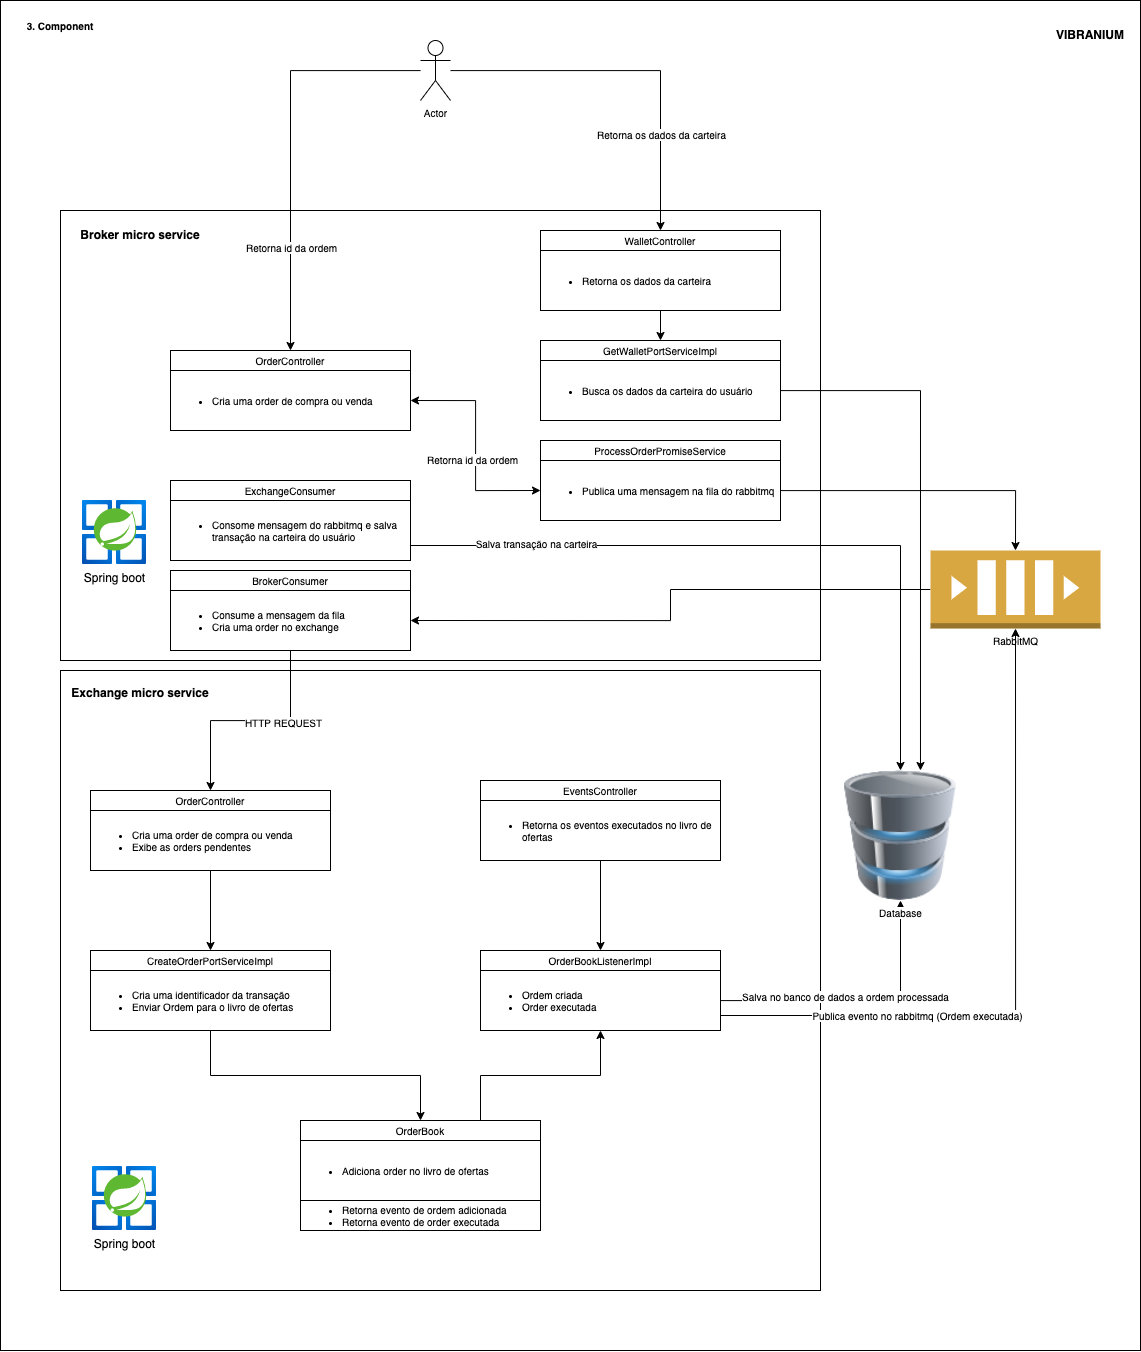

The diagram above was exported from draw.io. Its source (the exported page's mxGraphModel, read from the mxfile embedded in the PNG):
<mxGraphModel dx="1720" dy="2113" grid="1" gridSize="10" guides="1" tooltips="1" connect="1" arrows="1" fold="1" page="1" pageScale="1" pageWidth="850" pageHeight="1100" math="0" shadow="0">
  <root>
    <mxCell id="0" />
    <mxCell id="1" parent="0" />
    <mxCell id="Bv4Zv8NlJoDr5lZPePnz-4" value="" style="rounded=0;whiteSpace=wrap;html=1;fontSize=10;" vertex="1" parent="1">
      <mxGeometry x="40" y="-170" width="1140" height="1350" as="geometry" />
    </mxCell>
    <mxCell id="SA8ezlEoxFjBpKAQj2uL-21" value="" style="rounded=0;whiteSpace=wrap;html=1;fontSize=10;" vertex="1" parent="1">
      <mxGeometry x="100" y="500" width="760" height="620" as="geometry" />
    </mxCell>
    <mxCell id="SA8ezlEoxFjBpKAQj2uL-6" value="" style="rounded=0;whiteSpace=wrap;html=1;fontSize=10;" vertex="1" parent="1">
      <mxGeometry x="100" y="40" width="760" height="450" as="geometry" />
    </mxCell>
    <mxCell id="SA8ezlEoxFjBpKAQj2uL-3" value="OrderController" style="rounded=0;whiteSpace=wrap;html=1;fontSize=10;" vertex="1" parent="1">
      <mxGeometry x="210" y="180" width="240" height="20" as="geometry" />
    </mxCell>
    <mxCell id="SA8ezlEoxFjBpKAQj2uL-18" style="edgeStyle=orthogonalEdgeStyle;rounded=0;orthogonalLoop=1;jettySize=auto;html=1;exitX=1;exitY=0.5;exitDx=0;exitDy=0;entryX=0;entryY=0.5;entryDx=0;entryDy=0;fontSize=10;startArrow=classic;startFill=1;" edge="1" parent="1" source="SA8ezlEoxFjBpKAQj2uL-4" target="SA8ezlEoxFjBpKAQj2uL-8">
      <mxGeometry relative="1" as="geometry" />
    </mxCell>
    <mxCell id="SA8ezlEoxFjBpKAQj2uL-66" value="Retorna id da ordem" style="edgeLabel;html=1;align=center;verticalAlign=middle;resizable=0;points=[];fontSize=10;" vertex="1" connectable="0" parent="SA8ezlEoxFjBpKAQj2uL-18">
      <mxGeometry x="0.1112" y="-4" relative="1" as="geometry">
        <mxPoint y="1" as="offset" />
      </mxGeometry>
    </mxCell>
    <mxCell id="SA8ezlEoxFjBpKAQj2uL-4" value="&lt;ul&gt;&lt;li&gt;Cria uma order de compra ou venda&lt;/li&gt;&lt;/ul&gt;" style="rounded=0;whiteSpace=wrap;html=1;fontSize=10;align=left;" vertex="1" parent="1">
      <mxGeometry x="210" y="200" width="240" height="60" as="geometry" />
    </mxCell>
    <mxCell id="SA8ezlEoxFjBpKAQj2uL-5" value="Spring boot" style="aspect=fixed;html=1;points=[];align=center;image;fontSize=12;image=img/lib/azure2/compute/Azure_Spring_Cloud.svg;" vertex="1" parent="1">
      <mxGeometry x="120" y="330" width="68" height="64" as="geometry" />
    </mxCell>
    <mxCell id="SA8ezlEoxFjBpKAQj2uL-7" value="ProcessOrderPromiseService" style="rounded=0;whiteSpace=wrap;html=1;fontSize=10;" vertex="1" parent="1">
      <mxGeometry x="580" y="270" width="240" height="20" as="geometry" />
    </mxCell>
    <mxCell id="SA8ezlEoxFjBpKAQj2uL-19" style="edgeStyle=orthogonalEdgeStyle;rounded=0;orthogonalLoop=1;jettySize=auto;html=1;entryX=0.5;entryY=0;entryDx=0;entryDy=0;entryPerimeter=0;fontSize=10;startArrow=none;startFill=0;" edge="1" parent="1" source="SA8ezlEoxFjBpKAQj2uL-8" target="SA8ezlEoxFjBpKAQj2uL-10">
      <mxGeometry relative="1" as="geometry" />
    </mxCell>
    <mxCell id="SA8ezlEoxFjBpKAQj2uL-8" value="&lt;ul&gt;&lt;li&gt;Publica uma mensagem na fila do rabbitmq&lt;/li&gt;&lt;/ul&gt;" style="rounded=0;whiteSpace=wrap;html=1;fontSize=10;align=left;" vertex="1" parent="1">
      <mxGeometry x="580" y="290" width="240" height="60" as="geometry" />
    </mxCell>
    <mxCell id="SA8ezlEoxFjBpKAQj2uL-50" style="edgeStyle=orthogonalEdgeStyle;rounded=0;orthogonalLoop=1;jettySize=auto;html=1;entryX=1;entryY=0.5;entryDx=0;entryDy=0;fontSize=10;startArrow=none;startFill=0;" edge="1" parent="1" source="SA8ezlEoxFjBpKAQj2uL-10" target="SA8ezlEoxFjBpKAQj2uL-17">
      <mxGeometry relative="1" as="geometry" />
    </mxCell>
    <mxCell id="SA8ezlEoxFjBpKAQj2uL-10" value="RabbitMQ" style="outlineConnect=0;dashed=0;verticalLabelPosition=bottom;verticalAlign=top;align=center;html=1;shape=mxgraph.aws3.queue;fillColor=#D9A741;gradientColor=none;fontSize=10;" vertex="1" parent="1">
      <mxGeometry x="970" y="380" width="170" height="78" as="geometry" />
    </mxCell>
    <mxCell id="SA8ezlEoxFjBpKAQj2uL-13" style="edgeStyle=orthogonalEdgeStyle;rounded=0;orthogonalLoop=1;jettySize=auto;html=1;fontSize=10;startArrow=none;startFill=0;" edge="1" parent="1" source="SA8ezlEoxFjBpKAQj2uL-12" target="SA8ezlEoxFjBpKAQj2uL-3">
      <mxGeometry relative="1" as="geometry" />
    </mxCell>
    <mxCell id="JQ6s2Ah43Jn1F6iCSklF-1" value="Retorna id da ordem" style="edgeLabel;html=1;align=center;verticalAlign=middle;resizable=0;points=[];fontSize=10;" vertex="1" connectable="0" parent="SA8ezlEoxFjBpKAQj2uL-13">
      <mxGeometry x="0.4989" relative="1" as="geometry">
        <mxPoint y="-1" as="offset" />
      </mxGeometry>
    </mxCell>
    <mxCell id="SA8ezlEoxFjBpKAQj2uL-59" style="edgeStyle=orthogonalEdgeStyle;rounded=0;orthogonalLoop=1;jettySize=auto;html=1;entryX=0.5;entryY=0;entryDx=0;entryDy=0;fontSize=10;startArrow=none;startFill=0;" edge="1" parent="1" source="SA8ezlEoxFjBpKAQj2uL-12" target="SA8ezlEoxFjBpKAQj2uL-57">
      <mxGeometry relative="1" as="geometry" />
    </mxCell>
    <mxCell id="JQ6s2Ah43Jn1F6iCSklF-2" value="Retorna os dados da carteira" style="edgeLabel;html=1;align=center;verticalAlign=middle;resizable=0;points=[];fontSize=10;" vertex="1" connectable="0" parent="SA8ezlEoxFjBpKAQj2uL-59">
      <mxGeometry x="0.4782" relative="1" as="geometry">
        <mxPoint as="offset" />
      </mxGeometry>
    </mxCell>
    <mxCell id="SA8ezlEoxFjBpKAQj2uL-12" value="Actor" style="shape=umlActor;verticalLabelPosition=bottom;verticalAlign=top;html=1;outlineConnect=0;fontSize=10;" vertex="1" parent="1">
      <mxGeometry x="460" y="-130" width="30" height="60" as="geometry" />
    </mxCell>
    <mxCell id="SA8ezlEoxFjBpKAQj2uL-16" value="BrokerConsumer" style="rounded=0;whiteSpace=wrap;html=1;fontSize=10;" vertex="1" parent="1">
      <mxGeometry x="210" y="400" width="240" height="20" as="geometry" />
    </mxCell>
    <mxCell id="SA8ezlEoxFjBpKAQj2uL-24" style="edgeStyle=orthogonalEdgeStyle;rounded=0;orthogonalLoop=1;jettySize=auto;html=1;fontSize=10;startArrow=none;startFill=0;" edge="1" parent="1" source="SA8ezlEoxFjBpKAQj2uL-17" target="SA8ezlEoxFjBpKAQj2uL-22">
      <mxGeometry relative="1" as="geometry" />
    </mxCell>
    <mxCell id="SA8ezlEoxFjBpKAQj2uL-25" value="HTTP REQUEST" style="edgeLabel;html=1;align=center;verticalAlign=middle;resizable=0;points=[];fontSize=10;" vertex="1" connectable="0" parent="SA8ezlEoxFjBpKAQj2uL-24">
      <mxGeometry x="-0.2926" y="1" relative="1" as="geometry">
        <mxPoint as="offset" />
      </mxGeometry>
    </mxCell>
    <mxCell id="SA8ezlEoxFjBpKAQj2uL-17" value="&lt;ul&gt;&lt;li&gt;Consume a mensagem da fila&lt;/li&gt;&lt;li&gt;Cria uma order no exchange&lt;/li&gt;&lt;/ul&gt;" style="rounded=0;whiteSpace=wrap;html=1;fontSize=10;align=left;" vertex="1" parent="1">
      <mxGeometry x="210" y="420" width="240" height="60" as="geometry" />
    </mxCell>
    <mxCell id="SA8ezlEoxFjBpKAQj2uL-22" value="OrderController" style="rounded=0;whiteSpace=wrap;html=1;fontSize=10;" vertex="1" parent="1">
      <mxGeometry x="130" y="620" width="240" height="20" as="geometry" />
    </mxCell>
    <mxCell id="SA8ezlEoxFjBpKAQj2uL-29" style="edgeStyle=orthogonalEdgeStyle;rounded=0;orthogonalLoop=1;jettySize=auto;html=1;exitX=0.5;exitY=1;exitDx=0;exitDy=0;entryX=0.5;entryY=0;entryDx=0;entryDy=0;fontSize=10;startArrow=none;startFill=0;" edge="1" parent="1" source="SA8ezlEoxFjBpKAQj2uL-23" target="SA8ezlEoxFjBpKAQj2uL-27">
      <mxGeometry relative="1" as="geometry" />
    </mxCell>
    <mxCell id="SA8ezlEoxFjBpKAQj2uL-23" value="&lt;ul&gt;&lt;li&gt;Cria uma order de compra ou venda&lt;/li&gt;&lt;li&gt;Exibe as orders pendentes&lt;/li&gt;&lt;/ul&gt;" style="rounded=0;whiteSpace=wrap;html=1;fontSize=10;align=left;" vertex="1" parent="1">
      <mxGeometry x="130" y="640" width="240" height="60" as="geometry" />
    </mxCell>
    <mxCell id="SA8ezlEoxFjBpKAQj2uL-26" value="Spring boot" style="aspect=fixed;html=1;points=[];align=center;image;fontSize=12;image=img/lib/azure2/compute/Azure_Spring_Cloud.svg;" vertex="1" parent="1">
      <mxGeometry x="130" y="996" width="68" height="64" as="geometry" />
    </mxCell>
    <mxCell id="SA8ezlEoxFjBpKAQj2uL-27" value="CreateOrderPortServiceImpl" style="rounded=0;whiteSpace=wrap;html=1;fontSize=10;" vertex="1" parent="1">
      <mxGeometry x="130" y="780" width="240" height="20" as="geometry" />
    </mxCell>
    <mxCell id="SA8ezlEoxFjBpKAQj2uL-33" style="edgeStyle=orthogonalEdgeStyle;rounded=0;orthogonalLoop=1;jettySize=auto;html=1;entryX=0.5;entryY=0;entryDx=0;entryDy=0;fontSize=10;startArrow=none;startFill=0;" edge="1" parent="1" source="SA8ezlEoxFjBpKAQj2uL-28" target="SA8ezlEoxFjBpKAQj2uL-30">
      <mxGeometry relative="1" as="geometry" />
    </mxCell>
    <mxCell id="SA8ezlEoxFjBpKAQj2uL-28" value="&lt;ul&gt;&lt;li&gt;Cria uma identificador da transação&lt;/li&gt;&lt;li&gt;Enviar Ordem para o livro de ofertas&lt;/li&gt;&lt;/ul&gt;" style="rounded=0;whiteSpace=wrap;html=1;fontSize=10;align=left;" vertex="1" parent="1">
      <mxGeometry x="130" y="800" width="240" height="60" as="geometry" />
    </mxCell>
    <mxCell id="SA8ezlEoxFjBpKAQj2uL-39" style="edgeStyle=orthogonalEdgeStyle;rounded=0;orthogonalLoop=1;jettySize=auto;html=1;exitX=0.75;exitY=0;exitDx=0;exitDy=0;entryX=0.5;entryY=1;entryDx=0;entryDy=0;fontSize=10;startArrow=none;startFill=0;" edge="1" parent="1" source="SA8ezlEoxFjBpKAQj2uL-30" target="SA8ezlEoxFjBpKAQj2uL-37">
      <mxGeometry relative="1" as="geometry" />
    </mxCell>
    <mxCell id="SA8ezlEoxFjBpKAQj2uL-30" value="OrderBook" style="rounded=0;whiteSpace=wrap;html=1;fontSize=10;" vertex="1" parent="1">
      <mxGeometry x="340" y="950" width="240" height="20" as="geometry" />
    </mxCell>
    <mxCell id="SA8ezlEoxFjBpKAQj2uL-31" value="&lt;ul&gt;&lt;li&gt;Adiciona order no livro de ofertas&lt;/li&gt;&lt;/ul&gt;" style="rounded=0;whiteSpace=wrap;html=1;fontSize=10;align=left;" vertex="1" parent="1">
      <mxGeometry x="340" y="970" width="240" height="60" as="geometry" />
    </mxCell>
    <mxCell id="SA8ezlEoxFjBpKAQj2uL-32" value="&lt;ul&gt;&lt;li&gt;Retorna evento de ordem adicionada&lt;/li&gt;&lt;li&gt;Retorna evento de order executada&lt;/li&gt;&lt;/ul&gt;" style="rounded=0;whiteSpace=wrap;html=1;fontSize=10;align=left;" vertex="1" parent="1">
      <mxGeometry x="340" y="1030" width="240" height="30" as="geometry" />
    </mxCell>
    <mxCell id="SA8ezlEoxFjBpKAQj2uL-36" value="OrderBookListenerImpl" style="rounded=0;whiteSpace=wrap;html=1;fontSize=10;" vertex="1" parent="1">
      <mxGeometry x="520" y="780" width="240" height="20" as="geometry" />
    </mxCell>
    <mxCell id="SA8ezlEoxFjBpKAQj2uL-41" style="edgeStyle=orthogonalEdgeStyle;rounded=0;orthogonalLoop=1;jettySize=auto;html=1;entryX=0.5;entryY=1;entryDx=0;entryDy=0;fontSize=10;startArrow=none;startFill=0;" edge="1" parent="1" source="SA8ezlEoxFjBpKAQj2uL-37" target="SA8ezlEoxFjBpKAQj2uL-40">
      <mxGeometry relative="1" as="geometry" />
    </mxCell>
    <mxCell id="SA8ezlEoxFjBpKAQj2uL-42" value="Salva no banco de dados a ordem processada" style="edgeLabel;html=1;align=center;verticalAlign=middle;resizable=0;points=[];fontSize=10;" vertex="1" connectable="0" parent="SA8ezlEoxFjBpKAQj2uL-41">
      <mxGeometry x="-0.1158" y="5" relative="1" as="geometry">
        <mxPoint as="offset" />
      </mxGeometry>
    </mxCell>
    <mxCell id="SA8ezlEoxFjBpKAQj2uL-43" style="edgeStyle=orthogonalEdgeStyle;rounded=0;orthogonalLoop=1;jettySize=auto;html=1;exitX=1;exitY=0.75;exitDx=0;exitDy=0;entryX=0.5;entryY=1;entryDx=0;entryDy=0;entryPerimeter=0;fontSize=10;startArrow=none;startFill=0;" edge="1" parent="1" source="SA8ezlEoxFjBpKAQj2uL-37" target="SA8ezlEoxFjBpKAQj2uL-10">
      <mxGeometry relative="1" as="geometry" />
    </mxCell>
    <mxCell id="SA8ezlEoxFjBpKAQj2uL-44" value="Publica evento no rabbitmq (Ordem executada)" style="edgeLabel;html=1;align=center;verticalAlign=middle;resizable=0;points=[];fontSize=10;" vertex="1" connectable="0" parent="SA8ezlEoxFjBpKAQj2uL-43">
      <mxGeometry x="-0.4239" y="1" relative="1" as="geometry">
        <mxPoint as="offset" />
      </mxGeometry>
    </mxCell>
    <mxCell id="SA8ezlEoxFjBpKAQj2uL-37" value="&lt;ul&gt;&lt;li&gt;&lt;span&gt;Ordem criada&lt;/span&gt;&lt;br&gt;&lt;/li&gt;&lt;li&gt;&lt;span&gt;Order executada&lt;/span&gt;&lt;/li&gt;&lt;/ul&gt;" style="rounded=0;whiteSpace=wrap;html=1;fontSize=10;align=left;" vertex="1" parent="1">
      <mxGeometry x="520" y="800" width="240" height="60" as="geometry" />
    </mxCell>
    <mxCell id="SA8ezlEoxFjBpKAQj2uL-40" value="Database" style="image;html=1;image=img/lib/clip_art/computers/Database_128x128.png;fontSize=10;" vertex="1" parent="1">
      <mxGeometry x="850" y="600" width="180" height="130" as="geometry" />
    </mxCell>
    <mxCell id="SA8ezlEoxFjBpKAQj2uL-49" value="" style="edgeStyle=orthogonalEdgeStyle;rounded=0;orthogonalLoop=1;jettySize=auto;html=1;fontSize=10;startArrow=none;startFill=0;" edge="1" parent="1" source="SA8ezlEoxFjBpKAQj2uL-45" target="SA8ezlEoxFjBpKAQj2uL-46">
      <mxGeometry relative="1" as="geometry" />
    </mxCell>
    <mxCell id="SA8ezlEoxFjBpKAQj2uL-45" value="EventsController" style="rounded=0;whiteSpace=wrap;html=1;fontSize=10;" vertex="1" parent="1">
      <mxGeometry x="520" y="610" width="240" height="20" as="geometry" />
    </mxCell>
    <mxCell id="SA8ezlEoxFjBpKAQj2uL-47" style="edgeStyle=orthogonalEdgeStyle;rounded=0;orthogonalLoop=1;jettySize=auto;html=1;fontSize=10;startArrow=none;startFill=0;" edge="1" parent="1" source="SA8ezlEoxFjBpKAQj2uL-46" target="SA8ezlEoxFjBpKAQj2uL-36">
      <mxGeometry relative="1" as="geometry" />
    </mxCell>
    <mxCell id="SA8ezlEoxFjBpKAQj2uL-46" value="&lt;ul&gt;&lt;li&gt;&lt;span&gt;Retorna os eventos executados no livro de ofertas&lt;/span&gt;&lt;br&gt;&lt;/li&gt;&lt;/ul&gt;" style="rounded=0;whiteSpace=wrap;html=1;fontSize=10;align=left;" vertex="1" parent="1">
      <mxGeometry x="520" y="630" width="240" height="60" as="geometry" />
    </mxCell>
    <mxCell id="SA8ezlEoxFjBpKAQj2uL-51" value="ExchangeConsumer" style="rounded=0;whiteSpace=wrap;html=1;fontSize=10;" vertex="1" parent="1">
      <mxGeometry x="210" y="310" width="240" height="20" as="geometry" />
    </mxCell>
    <mxCell id="SA8ezlEoxFjBpKAQj2uL-53" style="edgeStyle=orthogonalEdgeStyle;rounded=0;orthogonalLoop=1;jettySize=auto;html=1;fontSize=10;startArrow=none;startFill=0;exitX=1;exitY=0.75;exitDx=0;exitDy=0;" edge="1" parent="1" source="SA8ezlEoxFjBpKAQj2uL-52" target="SA8ezlEoxFjBpKAQj2uL-40">
      <mxGeometry relative="1" as="geometry">
        <mxPoint x="460" y="340" as="sourcePoint" />
      </mxGeometry>
    </mxCell>
    <mxCell id="SA8ezlEoxFjBpKAQj2uL-54" value="Salva transação na carteira" style="edgeLabel;html=1;align=center;verticalAlign=middle;resizable=0;points=[];fontSize=10;" vertex="1" connectable="0" parent="SA8ezlEoxFjBpKAQj2uL-53">
      <mxGeometry x="-0.6507" y="3" relative="1" as="geometry">
        <mxPoint as="offset" />
      </mxGeometry>
    </mxCell>
    <mxCell id="SA8ezlEoxFjBpKAQj2uL-52" value="&lt;ul&gt;&lt;li&gt;&lt;span&gt;Consome mensagem do rabbitmq e salva transação na carteira do usuário&lt;/span&gt;&lt;br&gt;&lt;/li&gt;&lt;/ul&gt;" style="rounded=0;whiteSpace=wrap;html=1;fontSize=10;align=left;" vertex="1" parent="1">
      <mxGeometry x="210" y="330" width="240" height="60" as="geometry" />
    </mxCell>
    <mxCell id="SA8ezlEoxFjBpKAQj2uL-57" value="&lt;span&gt;WalletController&lt;/span&gt;" style="rounded=0;whiteSpace=wrap;html=1;fontSize=10;" vertex="1" parent="1">
      <mxGeometry x="580" y="60" width="240" height="20" as="geometry" />
    </mxCell>
    <mxCell id="SA8ezlEoxFjBpKAQj2uL-63" style="edgeStyle=orthogonalEdgeStyle;rounded=0;orthogonalLoop=1;jettySize=auto;html=1;entryX=0.5;entryY=0;entryDx=0;entryDy=0;fontSize=10;startArrow=none;startFill=0;" edge="1" parent="1" source="SA8ezlEoxFjBpKAQj2uL-58" target="SA8ezlEoxFjBpKAQj2uL-61">
      <mxGeometry relative="1" as="geometry" />
    </mxCell>
    <mxCell id="SA8ezlEoxFjBpKAQj2uL-58" value="&lt;ul&gt;&lt;li&gt;Retorna os dados da carteira&lt;/li&gt;&lt;/ul&gt;" style="rounded=0;whiteSpace=wrap;html=1;fontSize=10;align=left;" vertex="1" parent="1">
      <mxGeometry x="580" y="80" width="240" height="60" as="geometry" />
    </mxCell>
    <mxCell id="SA8ezlEoxFjBpKAQj2uL-61" value="GetWalletPortServiceImpl" style="rounded=0;whiteSpace=wrap;html=1;fontSize=10;" vertex="1" parent="1">
      <mxGeometry x="580" y="170" width="240" height="20" as="geometry" />
    </mxCell>
    <mxCell id="SA8ezlEoxFjBpKAQj2uL-64" style="edgeStyle=orthogonalEdgeStyle;rounded=0;orthogonalLoop=1;jettySize=auto;html=1;fontSize=10;startArrow=none;startFill=0;entryX=0.611;entryY=0;entryDx=0;entryDy=0;entryPerimeter=0;" edge="1" parent="1" source="SA8ezlEoxFjBpKAQj2uL-62" target="SA8ezlEoxFjBpKAQj2uL-40">
      <mxGeometry relative="1" as="geometry">
        <mxPoint x="940.0000000000002" y="339.9999999999998" as="targetPoint" />
      </mxGeometry>
    </mxCell>
    <mxCell id="SA8ezlEoxFjBpKAQj2uL-62" value="&lt;ul&gt;&lt;li&gt;Busca os dados da carteira do usuário&lt;/li&gt;&lt;/ul&gt;" style="rounded=0;whiteSpace=wrap;html=1;fontSize=10;align=left;" vertex="1" parent="1">
      <mxGeometry x="580" y="190" width="240" height="60" as="geometry" />
    </mxCell>
    <mxCell id="rbU9v4OC9YuiPqhBReR0-1" value="VIBRANIUM" style="text;html=1;strokeColor=none;fillColor=none;align=center;verticalAlign=middle;whiteSpace=wrap;rounded=0;fontStyle=1" vertex="1" parent="1">
      <mxGeometry x="1100" y="-150" width="60" height="30" as="geometry" />
    </mxCell>
    <mxCell id="Bv4Zv8NlJoDr5lZPePnz-1" value="Broker micro service" style="text;html=1;strokeColor=none;fillColor=none;align=center;verticalAlign=middle;whiteSpace=wrap;rounded=0;fontStyle=1" vertex="1" parent="1">
      <mxGeometry x="110" y="50" width="140" height="30" as="geometry" />
    </mxCell>
    <mxCell id="Bv4Zv8NlJoDr5lZPePnz-2" value="Exchange micro service" style="text;html=1;strokeColor=none;fillColor=none;align=center;verticalAlign=middle;whiteSpace=wrap;rounded=0;fontStyle=1" vertex="1" parent="1">
      <mxGeometry x="110" y="508" width="140" height="30" as="geometry" />
    </mxCell>
    <mxCell id="Bv4Zv8NlJoDr5lZPePnz-5" value="3. Component" style="text;html=1;strokeColor=none;fillColor=none;align=center;verticalAlign=middle;whiteSpace=wrap;rounded=0;fontSize=10;fontStyle=1" vertex="1" parent="1">
      <mxGeometry x="50" y="-160" width="100" height="30" as="geometry" />
    </mxCell>
  </root>
</mxGraphModel>